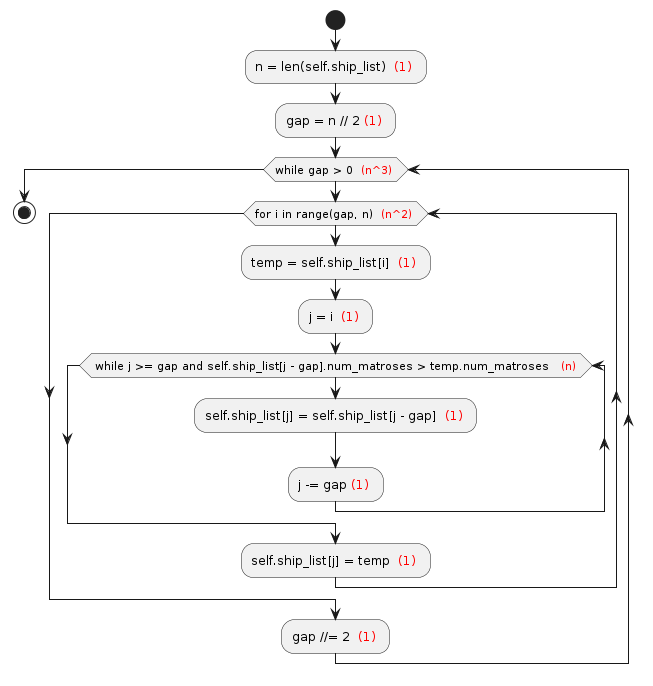

The diagram above was rendered by PlantUML. Its source (embedded in the PNG):
@startuml
start

:n = len(self.ship_list) <font color=red> (1) </font>;
:gap = n // 2<font color=red> (1) </font>;
while (while gap > 0 <font color=red> (n^3) </font>)
  while (for i in range(gap, n) <font color=red> (n^2) </font>)
    :temp = self.ship_list[i] <font color=red> (1) </font>;
    :j = i <font color=red> (1) </font>;
    while( while j >= gap and self.ship_list[j - gap].num_matroses > temp.num_matroses  <font color=red> (n) </font>)
      :self.ship_list[j] = self.ship_list[j - gap] <font color=red> (1) </font>;
      :j -= gap<font color=red> (1) </font>;
    endwhile
    :self.ship_list[j] = temp <font color=red> (1) </font>;
  endwhile
  :gap //= 2 <font color=red> (1) </font>;
endwhile

stop
@enduml